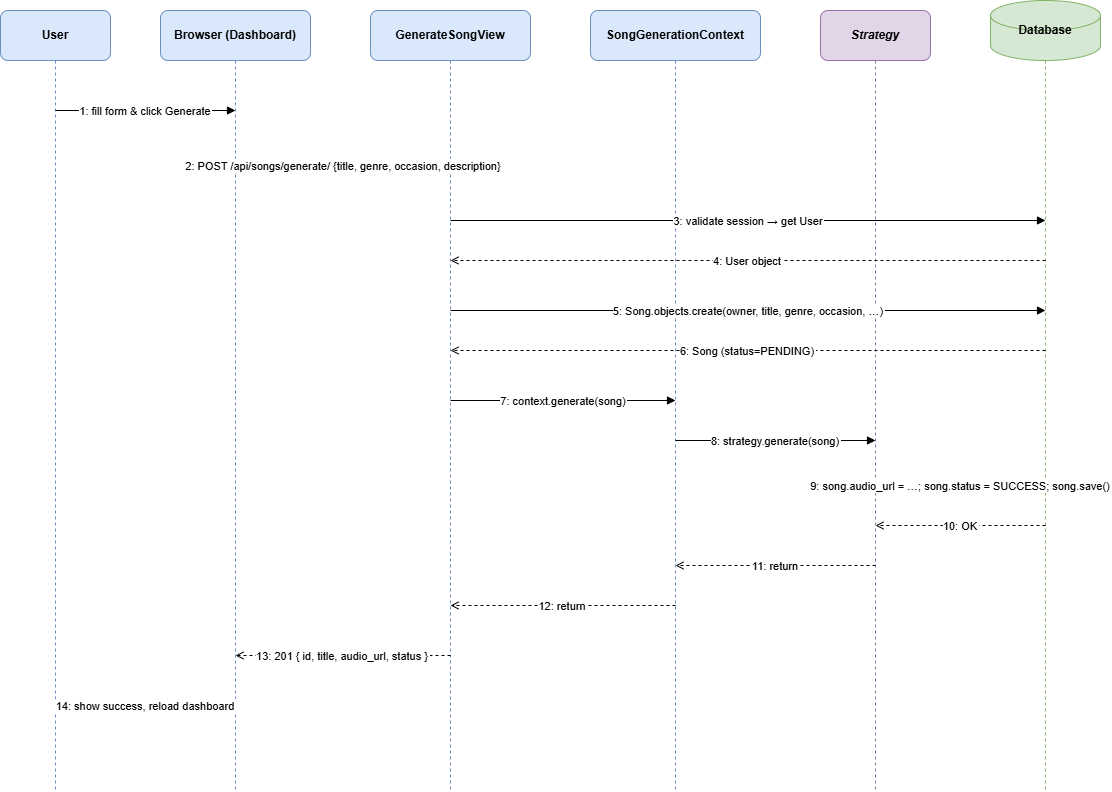

The diagram above was exported from draw.io. Its source (the exported page's mxGraphModel, read from the mxfile embedded in the PNG):
<mxGraphModel dx="1201" dy="764" grid="1" gridSize="10" guides="1" tooltips="1" connect="1" arrows="1" fold="1" page="1" pageScale="1" pageWidth="1500" pageHeight="900" math="0" shadow="0">
  <root>
    <mxCell id="0" />
    <mxCell id="1" parent="0" />
    <mxCell id="p1" parent="1" style="rounded=1;whiteSpace=wrap;html=1;fillColor=#dae8fc;strokeColor=#6c8ebf;fontStyle=1;fontSize=12;" value="User" vertex="1">
      <mxGeometry height="50" width="110" x="30" y="30" as="geometry" />
    </mxCell>
    <mxCell id="p2" parent="1" style="rounded=1;whiteSpace=wrap;html=1;fillColor=#dae8fc;strokeColor=#6c8ebf;fontStyle=1;fontSize=12;" value="Browser (Dashboard)" vertex="1">
      <mxGeometry height="50" width="150" x="190" y="30" as="geometry" />
    </mxCell>
    <mxCell id="p3" parent="1" style="rounded=1;whiteSpace=wrap;html=1;fillColor=#dae8fc;strokeColor=#6c8ebf;fontStyle=1;fontSize=12;" value="GenerateSongView" vertex="1">
      <mxGeometry height="50" width="160" x="400" y="30" as="geometry" />
    </mxCell>
    <mxCell id="p4" parent="1" style="rounded=1;whiteSpace=wrap;html=1;fillColor=#dae8fc;strokeColor=#6c8ebf;fontStyle=1;fontSize=12;" value="SongGenerationContext" vertex="1">
      <mxGeometry height="50" width="170" x="620" y="30" as="geometry" />
    </mxCell>
    <mxCell id="p5" parent="1" style="rounded=1;whiteSpace=wrap;html=1;fillColor=#e1d5e7;strokeColor=#9673a6;fontStyle=3;fontSize=12;" value="Strategy" vertex="1">
      <mxGeometry height="50" width="110" x="850" y="30" as="geometry" />
    </mxCell>
    <mxCell id="p6" parent="1" style="shape=cylinder3;whiteSpace=wrap;html=1;fillColor=#d5e8d4;strokeColor=#82b366;fontStyle=1;fontSize=12;" value="Database" vertex="1">
      <mxGeometry height="60" width="110" x="1020" y="20" as="geometry" />
    </mxCell>
    <mxCell id="l1" edge="1" parent="1" style="endArrow=none;dashed=1;strokeColor=#6c8ebf;">
      <mxGeometry relative="1" as="geometry">
        <mxPoint x="85" y="80" as="sourcePoint" />
        <mxPoint x="85" y="810" as="targetPoint" />
      </mxGeometry>
    </mxCell>
    <mxCell id="l2" edge="1" parent="1" style="endArrow=none;dashed=1;strokeColor=#6c8ebf;">
      <mxGeometry relative="1" as="geometry">
        <mxPoint x="265" y="80" as="sourcePoint" />
        <mxPoint x="265" y="810" as="targetPoint" />
      </mxGeometry>
    </mxCell>
    <mxCell id="l3" edge="1" parent="1" style="endArrow=none;dashed=1;strokeColor=#6c8ebf;">
      <mxGeometry relative="1" as="geometry">
        <mxPoint x="480" y="80" as="sourcePoint" />
        <mxPoint x="480" y="810" as="targetPoint" />
      </mxGeometry>
    </mxCell>
    <mxCell id="l4" edge="1" parent="1" style="endArrow=none;dashed=1;strokeColor=#6c8ebf;">
      <mxGeometry relative="1" as="geometry">
        <mxPoint x="705" y="80" as="sourcePoint" />
        <mxPoint x="705" y="810" as="targetPoint" />
      </mxGeometry>
    </mxCell>
    <mxCell id="l5" edge="1" parent="1" style="endArrow=none;dashed=1;strokeColor=#9673a6;">
      <mxGeometry relative="1" as="geometry">
        <mxPoint x="905" y="80" as="sourcePoint" />
        <mxPoint x="905" y="810" as="targetPoint" />
      </mxGeometry>
    </mxCell>
    <mxCell id="l6" edge="1" parent="1" style="endArrow=none;dashed=1;strokeColor=#82b366;">
      <mxGeometry relative="1" as="geometry">
        <mxPoint x="1075" y="80" as="sourcePoint" />
        <mxPoint x="1075" y="810" as="targetPoint" />
      </mxGeometry>
    </mxCell>
    <mxCell id="m1" edge="1" parent="1" style="edgeStyle=orthogonalEdgeStyle;endArrow=block;endFill=1;fontSize=11;align=center;" value="1: fill form &amp; click Generate">
      <mxGeometry relative="1" as="geometry">
        <mxPoint x="85" y="130" as="sourcePoint" />
        <mxPoint x="265" y="130" as="targetPoint" />
      </mxGeometry>
    </mxCell>
    <mxCell id="m2" edge="1" parent="1" style="edgeStyle=orthogonalEdgeStyle;endArrow=block;endFill=1;fontSize=11;" value="2: POST /api/songs/generate/  {title, genre, occasion, description}">
      <mxGeometry relative="1" as="geometry">
        <mxPoint x="265" y="185" as="sourcePoint" />
        <mxPoint x="480" y="185" as="targetPoint" />
      </mxGeometry>
    </mxCell>
    <mxCell id="m3" edge="1" parent="1" style="edgeStyle=orthogonalEdgeStyle;endArrow=block;endFill=1;fontSize=11;" value="3: validate session → get User">
      <mxGeometry relative="1" as="geometry">
        <mxPoint x="480" y="240" as="sourcePoint" />
        <mxPoint x="1075" y="240" as="targetPoint" />
      </mxGeometry>
    </mxCell>
    <mxCell id="m4" edge="1" parent="1" style="endArrow=open;endFill=0;dashed=1;fontSize=11;" value="4: User object">
      <mxGeometry relative="1" as="geometry">
        <mxPoint x="1075" y="280" as="sourcePoint" />
        <mxPoint x="480" y="280" as="targetPoint" />
      </mxGeometry>
    </mxCell>
    <mxCell id="m5" edge="1" parent="1" style="edgeStyle=orthogonalEdgeStyle;endArrow=block;endFill=1;fontSize=11;" value="5: Song.objects.create(owner, title, genre, occasion, …)">
      <mxGeometry relative="1" as="geometry">
        <mxPoint x="480" y="330" as="sourcePoint" />
        <mxPoint x="1075" y="330" as="targetPoint" />
      </mxGeometry>
    </mxCell>
    <mxCell id="m6" edge="1" parent="1" style="endArrow=open;endFill=0;dashed=1;fontSize=11;" value="6: Song (status=PENDING)">
      <mxGeometry relative="1" as="geometry">
        <mxPoint x="1075" y="370" as="sourcePoint" />
        <mxPoint x="480" y="370" as="targetPoint" />
      </mxGeometry>
    </mxCell>
    <mxCell id="m7" edge="1" parent="1" style="edgeStyle=orthogonalEdgeStyle;endArrow=block;endFill=1;fontSize=11;" value="7: context.generate(song)">
      <mxGeometry relative="1" as="geometry">
        <mxPoint x="480" y="420" as="sourcePoint" />
        <mxPoint x="705" y="420" as="targetPoint" />
      </mxGeometry>
    </mxCell>
    <mxCell id="m8" edge="1" parent="1" style="edgeStyle=orthogonalEdgeStyle;endArrow=block;endFill=1;fontSize=11;" value="8: strategy.generate(song)">
      <mxGeometry relative="1" as="geometry">
        <mxPoint x="705" y="460" as="sourcePoint" />
        <mxPoint x="905" y="460" as="targetPoint" />
      </mxGeometry>
    </mxCell>
    <mxCell id="m9" edge="1" parent="1" style="edgeStyle=orthogonalEdgeStyle;endArrow=block;endFill=1;fontSize=11;" value="9: song.audio_url = …; song.status = SUCCESS; song.save()">
      <mxGeometry relative="1" as="geometry">
        <mxPoint x="905" y="505" as="sourcePoint" />
        <mxPoint x="1075" y="505" as="targetPoint" />
      </mxGeometry>
    </mxCell>
    <mxCell id="m10" edge="1" parent="1" style="endArrow=open;endFill=0;dashed=1;fontSize=11;" value="10: OK">
      <mxGeometry relative="1" as="geometry">
        <mxPoint x="1075" y="545" as="sourcePoint" />
        <mxPoint x="905" y="545" as="targetPoint" />
      </mxGeometry>
    </mxCell>
    <mxCell id="m11" edge="1" parent="1" style="endArrow=open;endFill=0;dashed=1;fontSize=11;" value="11: return">
      <mxGeometry relative="1" as="geometry">
        <mxPoint x="905" y="585" as="sourcePoint" />
        <mxPoint x="705" y="585" as="targetPoint" />
      </mxGeometry>
    </mxCell>
    <mxCell id="m12" edge="1" parent="1" style="endArrow=open;endFill=0;dashed=1;fontSize=11;" value="12: return">
      <mxGeometry relative="1" as="geometry">
        <mxPoint x="705" y="625" as="sourcePoint" />
        <mxPoint x="480" y="625" as="targetPoint" />
      </mxGeometry>
    </mxCell>
    <mxCell id="m13" edge="1" parent="1" style="endArrow=open;endFill=0;dashed=1;fontSize=11;" value="13: 201 { id, title, audio_url, status }">
      <mxGeometry relative="1" as="geometry">
        <mxPoint x="480" y="675" as="sourcePoint" />
        <mxPoint x="265" y="675" as="targetPoint" />
      </mxGeometry>
    </mxCell>
    <mxCell id="m14" edge="1" parent="1" style="endArrow=open;endFill=0;dashed=1;fontSize=11;" value="14: show success, reload dashboard">
      <mxGeometry relative="1" as="geometry">
        <mxPoint x="265" y="725" as="sourcePoint" />
        <mxPoint x="85" y="725" as="targetPoint" />
      </mxGeometry>
    </mxCell>
  </root>
</mxGraphModel>